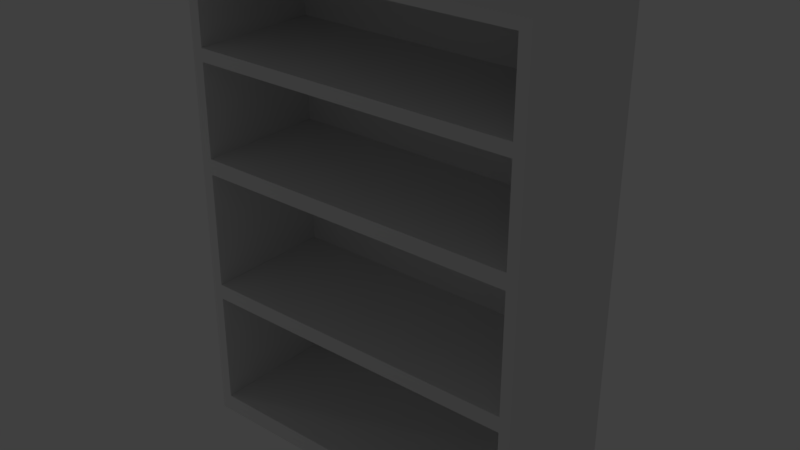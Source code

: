# Source: Kast.blend  (saved by Blender 2.78.0; exported with 4.5.12 LTS)
import bpy
from mathutils import Matrix  # noqa: F401  (used for matrix-valued properties, if any)

bpy.ops.wm.read_factory_settings(use_empty=True)
scene = bpy.context.scene
scene.name = 'Scene'

# ---- collections
col_collection_1 = bpy.data.collections.new('Collection 1'); scene.collection.children.link(col_collection_1)

# ---- materials (node trees are filled in below, after node groups)
mat_material_001 = bpy.data.materials.new('Material.001')
mat_material_001.alpha_threshold = 0.0
mat_material_001.use_transparent_shadow = False
mat_material_001.roughness = 0.5

# ---- material node trees

# ---- world
world_world = bpy.data.worlds.new('World'); scene.world = world_world
world_world.color = (0.05088, 0.05088, 0.05088)
world_world.use_sun_shadow = False
world_world.sun_shadow_jitter_overblur = 0.0
world_world.cycles.sampling_method = 'MANUAL'

# ---- lights
light_lamp = bpy.data.lights.new('Lamp', 'POINT')
light_lamp.transmission_factor = 0.0
light_lamp.cutoff_distance = 30.0
light_lamp.energy = 100.0
light_lamp.shadow_buffer_clip_start = 1.001
light_lamp.shadow_soft_size = 0.1
light_lamp.shadow_maximum_resolution = 0.006
light_lamp.use_absolute_resolution = True

# ---- meshes
me_cube = bpy.data.meshes.new('Cube')
me_cube.from_pydata([(1.0, 1.0, -1.0), (1.0, -1.0, -1.0), (-1.0, -1.0, -1.0), (-1.0, 1.0, -1.0), (1.0, 1.0, 1.0), (1.0, -1.0, 1.0), (-1.0, -1.0, 1.0), (-1.0, 1.0, 1.0), (-0.9366, 1.0, -1.0), (-0.9366, -1.0, -1.0), (-0.9366, 1.0, 1.0), (-0.9366, -1.0, 1.0), (0.9367, 1.0, -1.0), (0.9367, -1.0, -1.0), (0.9367, 1.0, 1.0), (0.9367, -1.0, 1.0), (1.0, 1.0, -0.9248), (1.0, -1.0, -0.9248), (-1.0, -1.0, -0.9248), (-1.0, 1.0, -0.9248), (-0.9366, 1.0, -0.9248), (-0.9366, -1.0, -0.9248), (0.9367, -1.0, -0.9248), (0.9367, 1.0, -0.9248), (1.0, 1.0, 0.9562), (1.0, -1.0, 0.9562), (-1.0, -1.0, 0.9562), (-1.0, 1.0, 0.9562), (-0.9366, 1.0, 0.9562), (0.9367, 1.0, 0.9562), (-0.9366, -1.0, 0.9562), (0.9367, -1.0, 0.9562), (-0.9366, -1.0, 0.6196), (0.9367, -1.0, 0.6196), (1.0, 1.0, 0.6196), (1.0, -1.0, 0.6196), (-1.0, -1.0, 0.6196), (-1.0, 1.0, 0.6196), (-0.9366, 1.0, 0.6196), (0.9367, 1.0, 0.6196), (-0.9366, -1.0, 0.5657), (0.9367, -1.0, 0.5657), (1.0, 1.0, 0.5657), (1.0, -1.0, 0.5657), (-1.0, -1.0, 0.5657), (-1.0, 1.0, 0.5657), (-0.9366, 1.0, 0.5657), (0.9367, 1.0, 0.5657), (-0.9366, -1.0, 0.1772), (0.9367, -1.0, 0.1772), (1.0, 1.0, 0.1772), (1.0, -1.0, 0.1772), (-1.0, -1.0, 0.1772), (-1.0, 1.0, 0.1772), (-0.9366, 1.0, 0.1772), (0.9367, 1.0, 0.1772), (-0.9366, -1.0, 0.1119), (0.9367, -1.0, 0.1119), (1.0, 1.0, 0.1119), (1.0, -1.0, 0.1119), (-1.0, -1.0, 0.1119), (-1.0, 1.0, 0.1119), (-0.9366, 1.0, 0.1119), (0.9367, 1.0, 0.1119), (-0.9366, -1.0, -0.3776), (0.9367, -1.0, -0.3776), (1.0, 1.0, -0.3776), (1.0, -1.0, -0.3776), (-1.0, -1.0, -0.3776), (-1.0, 1.0, -0.3776), (-0.9366, 1.0, -0.3776), (0.9367, 1.0, -0.3776), (-0.9366, -1.0, -0.4428), (0.9367, -1.0, -0.4428), (1.0, 1.0, -0.4428), (1.0, -1.0, -0.4428), (-1.0, -1.0, -0.4428), (-1.0, 1.0, -0.4428), (-0.9366, 1.0, -0.4428), (0.9367, 1.0, -0.4428), (-0.9366, -17.07, -1.0), (-1.0, -17.07, -1.0), (1.0, -17.07, 0.9562), (1.0, -17.07, 1.0), (-1.0, -17.07, 0.9562), (-1.0, -17.07, 1.0), (-0.9366, -17.07, 1.0), (0.9367, -17.07, -1.0), (0.9367, -17.07, 1.0), (-0.9366, -17.07, -0.9248), (1.0, -17.07, -1.0), (0.9367, -17.07, -0.9248), (1.0, -17.07, -0.9248), (-1.0, -17.07, -0.9248), (-0.9366, -17.07, -0.4428), (0.9367, -17.07, -0.4428), (1.0, -17.07, 0.6196), (-1.0, -17.07, 0.6196), (-0.9366, -17.07, 0.9562), (0.9367, -17.07, 0.9562), (-0.9366, -17.07, 0.6196), (0.9367, -17.07, 0.6196), (1.0, -17.07, 0.5657), (-1.0, -17.07, 0.5657), (-0.9366, -17.07, 0.5657), (0.9367, -17.07, 0.5657), (1.0, -17.07, 0.1772), (-1.0, -17.07, 0.1772), (-0.9366, -17.07, 0.1772), (0.9367, -17.07, 0.1772), (1.0, -17.07, 0.1119), (-1.0, -17.07, 0.1119), (-0.9366, -17.07, 0.1119), (0.9367, -17.07, 0.1119), (1.0, -17.07, -0.3776), (-1.0, -17.07, -0.3776), (-0.9366, -17.07, -0.3776), (0.9367, -17.07, -0.3776), (1.0, -17.07, -0.4428), (-1.0, -17.07, -0.4428)], [], [(8, 9, 2, 3), (10, 7, 6, 11), (24, 4, 5, 25), (1, 17, 92, 90), (26, 6, 7, 27), (20, 8, 3, 19), (23, 12, 8, 20), (15, 11, 86, 88), (14, 10, 11, 15), (12, 13, 9, 8), (0, 1, 13, 12), (4, 14, 15, 5), (72, 73, 95, 94), (16, 0, 12, 23), (74, 16, 23, 79), (59, 51, 106, 110), (65, 64, 116, 117), (79, 23, 20, 78), (78, 20, 19, 77), (2, 18, 19, 3), (9, 13, 87, 80), (0, 16, 17, 1), (10, 28, 27, 7), (14, 29, 28, 10), (4, 24, 29, 14), (44, 52, 107, 103), (33, 31, 30, 32), (36, 26, 27, 37), (41, 49, 109, 105), (34, 24, 25, 35), (42, 34, 35, 43), (51, 43, 102, 106), (44, 36, 37, 45), (48, 40, 104, 108), (22, 21, 89, 91), (28, 38, 37, 27), (29, 39, 38, 28), (24, 34, 39, 29), (36, 44, 103, 97), (49, 41, 40, 48), (52, 44, 45, 53), (11, 6, 85, 86), (50, 42, 43, 51), (38, 46, 45, 37), (39, 47, 46, 38), (34, 42, 47, 39), (58, 50, 51, 59), (76, 18, 93, 119), (60, 52, 53, 61), (56, 57, 113, 112), (5, 15, 88, 83), (46, 54, 53, 45), (47, 55, 54, 46), (42, 50, 55, 47), (43, 35, 96, 102), (65, 57, 56, 64), (68, 60, 61, 69), (49, 48, 108, 109), (66, 58, 59, 67), (54, 62, 61, 53), (55, 63, 62, 54), (50, 58, 63, 55), (74, 66, 67, 75), (17, 75, 118, 92), (76, 68, 69, 77), (13, 1, 90, 87), (31, 33, 101, 99), (62, 70, 69, 61), (63, 71, 70, 62), (58, 66, 71, 63), (68, 76, 119, 115), (22, 73, 72, 21), (18, 76, 77, 19), (73, 22, 91, 95), (16, 74, 75, 17), (70, 78, 77, 69), (71, 79, 78, 70), (66, 74, 79, 71), (98, 86, 85, 84), (99, 88, 86, 98), (82, 83, 88, 99), (90, 92, 91, 87), (87, 91, 89, 80), (80, 89, 93, 81), (96, 82, 99, 101), (100, 98, 84, 97), (104, 100, 97, 103), (105, 101, 100, 104), (102, 96, 101, 105), (106, 102, 105, 109), (108, 104, 103, 107), (112, 108, 107, 111), (113, 109, 108, 112), (110, 106, 109, 113), (114, 110, 113, 117), (116, 112, 111, 115), (94, 116, 115, 119), (95, 117, 116, 94), (118, 114, 117, 95), (92, 118, 95, 91), (89, 94, 119, 93), (52, 60, 111, 107), (30, 31, 99, 98), (2, 9, 80, 81), (18, 2, 81, 93), (64, 56, 112, 116), (67, 59, 110, 114), (33, 32, 100, 101), (25, 5, 83, 82), (57, 65, 117, 113), (40, 41, 105, 104), (60, 68, 115, 111), (35, 25, 82, 96), (26, 36, 97, 84), (6, 26, 84, 85), (21, 72, 94, 89), (75, 67, 114, 118), (32, 30, 98, 100)])
_uv = me_cube.uv_layers.new(name='UVMap')
_uv.uv.foreach_set('vector', [0.0, 0.0, 1.0, 0.0, 1.0, 1.0, 0.0, 1.0, 0.0, 0.0, 1.0, 0.0, 1.0, 1.0, 0.0, 1.0, 0.0, 0.0, 1.0, 0.0, 1.0, 1.0, 0.0, 1.0, 0.0, 0.0, 1.0, 0.0, 1.0, 1.0, 0.0, 1.0, 0.0, 0.0, 1.0, 0.0, 1.0, 1.0, 0.0, 1.0, 0.0, 0.0, 1.0, 0.0, 1.0, 1.0, 0.0, 1.0, 0.0, 0.0, 1.0, 0.0, 1.0, 1.0, 0.0, 1.0, 0.0, 0.0, 1.0, 0.0, 1.0, 1.0, 0.0, 1.0, 0.0, 0.0, 1.0, 0.0, 1.0, 1.0, 0.0, 1.0, 0.0, 0.0, 1.0, 0.0, 1.0, 1.0, 0.0, 1.0, 0.0, 0.0, 1.0, 0.0, 1.0, 1.0, 0.0, 1.0, 0.0, 0.0, 1.0, 0.0, 1.0, 1.0, 0.0, 1.0, 0.0, 0.0, 1.0, 0.0, 1.0, 1.0, 0.0, 1.0, 0.0, 0.0, 1.0, 0.0, 1.0, 1.0, 0.0, 1.0, 0.0, 0.0, 1.0, 0.0, 1.0, 1.0, 0.0, 1.0, 0.0, 0.0, 1.0, 0.0, 1.0, 1.0, 0.0, 1.0, 0.0, 0.0, 1.0, 0.0, 1.0, 1.0, 0.0, 1.0, 0.0, 0.0, 1.0, 0.0, 1.0, 1.0, 0.0, 1.0, 0.0, 0.0, 1.0, 0.0, 1.0, 1.0, 0.0, 1.0, 0.0, 0.0, 1.0, 0.0, 1.0, 1.0, 0.0, 1.0, 0.0, 0.0, 1.0, 0.0, 1.0, 1.0, 0.0, 1.0, 0.0, 0.0, 1.0, 0.0, 1.0, 1.0, 0.0, 1.0, 0.0, 0.0, 1.0, 0.0, 1.0, 1.0, 0.0, 1.0, 0.0, 0.0, 1.0, 0.0, 1.0, 1.0, 0.0, 1.0, 0.0, 0.0, 1.0, 0.0, 1.0, 1.0, 0.0, 1.0, 0.0, 0.0, 1.0, 0.0, 1.0, 1.0, 0.0, 1.0, 0.0, 0.0, 1.0, 0.0, 1.0, 1.0, 0.0, 1.0, 0.0, 0.0, 1.0, 0.0, 1.0, 1.0, 0.0, 1.0, 0.0, 0.0, 1.0, 0.0, 1.0, 1.0, 0.0, 1.0, 0.0, 0.0, 1.0, 0.0, 1.0, 1.0, 0.0, 1.0, 0.0, 0.0, 1.0, 0.0, 1.0, 1.0, 0.0, 1.0, 0.0, 0.0, 1.0, 0.0, 1.0, 1.0, 0.0, 1.0, 0.0, 0.0, 1.0, 0.0, 1.0, 1.0, 0.0, 1.0, 0.0, 0.0, 1.0, 0.0, 1.0, 1.0, 0.0, 1.0, 0.0, 0.0, 1.0, 0.0, 1.0, 1.0, 0.0, 1.0, 0.0, 0.0, 1.0, 0.0, 1.0, 1.0, 0.0, 1.0, 0.0, 0.0, 1.0, 0.0, 1.0, 1.0, 0.0, 1.0, 0.0, 0.0, 1.0, 0.0, 1.0, 1.0, 0.0, 1.0, 0.0, 0.0, 1.0, 0.0, 1.0, 1.0, 0.0, 1.0, 0.0, 0.0, 1.0, 0.0, 1.0, 1.0, 0.0, 1.0, 0.0, 0.0, 1.0, 0.0, 1.0, 1.0, 0.0, 1.0, 0.0, 0.0, 1.0, 0.0, 1.0, 1.0, 0.0, 1.0, 0.0, 0.0, 1.0, 0.0, 1.0, 1.0, 0.0, 1.0, 0.0, 0.0, 1.0, 0.0, 1.0, 1.0, 0.0, 1.0, 0.0, 0.0, 1.0, 0.0, 1.0, 1.0, 0.0, 1.0, 0.0, 0.0, 1.0, 0.0, 1.0, 1.0, 0.0, 1.0, 0.0, 0.0, 1.0, 0.0, 1.0, 1.0, 0.0, 1.0, 0.0, 0.0, 1.0, 0.0, 1.0, 1.0, 0.0, 1.0, 0.0, 0.0, 1.0, 0.0, 1.0, 1.0, 0.0, 1.0, 0.0, 0.0, 1.0, 0.0, 1.0, 1.0, 0.0, 1.0, 0.0, 0.0, 1.0, 0.0, 1.0, 1.0, 0.0, 1.0, 0.0, 0.0, 1.0, 0.0, 1.0, 1.0, 0.0, 1.0, 0.0, 0.0, 1.0, 0.0, 1.0, 1.0, 0.0, 1.0, 0.0, 0.0, 1.0, 0.0, 1.0, 1.0, 0.0, 1.0, 0.0, 0.0, 1.0, 0.0, 1.0, 1.0, 0.0, 1.0, 0.0, 0.0, 1.0, 0.0, 1.0, 1.0, 0.0, 1.0, 0.0, 0.0, 1.0, 0.0, 1.0, 1.0, 0.0, 1.0, 0.0, 0.0, 1.0, 0.0, 1.0, 1.0, 0.0, 1.0, 0.0, 0.0, 1.0, 0.0, 1.0, 1.0, 0.0, 1.0, 0.0, 0.0, 1.0, 0.0, 1.0, 1.0, 0.0, 1.0, 0.0, 0.0, 1.0, 0.0, 1.0, 1.0, 0.0, 1.0, 0.0, 0.0, 1.0, 0.0, 1.0, 1.0, 0.0, 1.0, 0.0, 0.0, 1.0, 0.0, 1.0, 1.0, 0.0, 1.0, 0.0, 0.0, 1.0, 0.0, 1.0, 1.0, 0.0, 1.0, 0.0, 0.0, 1.0, 0.0, 1.0, 1.0, 0.0, 1.0, 0.0, 0.0, 1.0, 0.0, 1.0, 1.0, 0.0, 1.0, 0.0, 0.0, 1.0, 0.0, 1.0, 1.0, 0.0, 1.0, 0.0, 0.0, 1.0, 0.0, 1.0, 1.0, 0.0, 1.0, 0.0, 0.0, 1.0, 0.0, 1.0, 1.0, 0.0, 1.0, 0.0, 0.0, 1.0, 0.0, 1.0, 1.0, 0.0, 1.0, 0.0, 0.0, 1.0, 0.0, 1.0, 1.0, 0.0, 1.0, 0.0, 0.0, 1.0, 0.0, 1.0, 1.0, 0.0, 1.0, 0.0, 0.0, 1.0, 0.0, 1.0, 1.0, 0.0, 1.0, 0.0, 0.0, 1.0, 0.0, 1.0, 1.0, 0.0, 1.0, 0.0, 0.0, 1.0, 0.0, 1.0, 1.0, 0.0, 1.0, 0.0, 0.0, 1.0, 0.0, 1.0, 1.0, 0.0, 1.0, 0.0, 0.0, 1.0, 0.0, 1.0, 1.0, 0.0, 1.0, 0.0, 0.0, 1.0, 0.0, 1.0, 1.0, 0.0, 1.0, 0.0, 0.0, 1.0, 0.0, 1.0, 1.0, 0.0, 1.0, 0.0, 0.0, 1.0, 0.0, 1.0, 1.0, 0.0, 1.0, 0.0, 0.0, 1.0, 0.0, 1.0, 1.0, 0.0, 1.0, 0.0, 0.0, 1.0, 0.0, 1.0, 1.0, 0.0, 1.0, 0.0, 0.0, 1.0, 0.0, 1.0, 1.0, 0.0, 1.0, 0.0, 0.0, 1.0, 0.0, 1.0, 1.0, 0.0, 1.0, 0.0, 0.0, 1.0, 0.0, 1.0, 1.0, 0.0, 1.0, 0.0, 0.0, 1.0, 0.0, 1.0, 1.0, 0.0, 1.0, 0.0, 0.0, 1.0, 0.0, 1.0, 1.0, 0.0, 1.0, 0.0, 0.0, 1.0, 0.0, 1.0, 1.0, 0.0, 1.0, 0.0, 0.0, 1.0, 0.0, 1.0, 1.0, 0.0, 1.0, 0.0, 0.0, 1.0, 0.0, 1.0, 1.0, 0.0, 1.0, 0.0, 0.0, 1.0, 0.0, 1.0, 1.0, 0.0, 1.0, 0.0, 0.0, 1.0, 0.0, 1.0, 1.0, 0.0, 1.0, 0.0, 0.0, 1.0, 0.0, 1.0, 1.0, 0.0, 1.0, 0.0, 0.0, 1.0, 0.0, 1.0, 1.0, 0.0, 1.0, 0.0, 0.0, 1.0, 0.0, 1.0, 1.0, 0.0, 1.0, 0.0, 0.0, 1.0, 0.0, 1.0, 1.0, 0.0, 1.0, 0.0, 0.0, 1.0, 0.0, 1.0, 1.0, 0.0, 1.0, 0.0, 0.0, 1.0, 0.0, 1.0, 1.0, 0.0, 1.0, 0.0, 0.0, 1.0, 0.0, 1.0, 1.0, 0.0, 1.0, 0.0, 0.0, 1.0, 0.0, 1.0, 1.0, 0.0, 1.0, 0.0, 0.0, 1.0, 0.0, 1.0, 1.0, 0.0, 1.0, 0.0, 0.0, 1.0, 0.0, 1.0, 1.0, 0.0, 1.0, 0.0, 0.0, 1.0, 0.0, 1.0, 1.0, 0.0, 1.0, 0.0, 0.0, 1.0, 0.0, 1.0, 1.0, 0.0, 1.0, 0.0, 0.0, 1.0, 0.0, 1.0, 1.0, 0.0, 1.0, 0.0, 0.0, 1.0, 0.0, 1.0, 1.0, 0.0, 1.0, 0.0, 0.0, 1.0, 0.0, 1.0, 1.0, 0.0, 1.0, 0.0, 0.0, 1.0, 0.0, 1.0, 1.0, 0.0, 1.0, 0.0, 0.0, 1.0, 0.0, 1.0, 1.0, 0.0, 1.0, 0.0, 0.0, 1.0, 0.0, 1.0, 1.0, 0.0, 1.0, 0.0, 0.0, 1.0, 0.0, 1.0, 1.0, 0.0, 1.0, 0.0, 0.0, 1.0, 0.0, 1.0, 1.0, 0.0, 1.0, 0.0, 0.0, 1.0, 0.0, 1.0, 1.0, 0.0, 1.0, 0.0, 0.0, 1.0, 0.0, 1.0, 1.0, 0.0, 1.0, 0.0, 0.0, 1.0, 0.0, 1.0, 1.0, 0.0, 1.0, 0.0, 0.0, 1.0, 0.0, 1.0, 1.0, 0.0, 1.0, 0.0, 0.0, 1.0, 0.0, 1.0, 1.0, 0.0, 1.0, 0.0, 0.0, 1.0, 0.0, 1.0, 1.0, 0.0, 1.0])
me_cube.materials.append(mat_material_001)
me_cube.use_remesh_preserve_volume = False
me_cube.use_remesh_preserve_attributes = False
me_cube.use_mirror_vertex_groups = False
me_cube.update()

# ---- objects
ob_cube = bpy.data.objects.new('Cube', me_cube)
ob_lamp = bpy.data.objects.new('Lamp', light_lamp)

# ---- transforms, parenting, visibility, modifiers, constraints
ob_cube.location = (0.4001, -2.049, 4.914)
ob_cube.scale = (3.506, 0.1615, 4.781)
ob_cube.lock_rotations_4d = False
ob_cube.empty_display_type = 'ARROWS'
ob_cube.lineart.crease_threshold = 0.0
ob_lamp.location = (-13.45, -9.185, 2.32)
ob_lamp.rotation_euler = (0.6503, 0.05522, 1.866)
ob_lamp.lock_rotations_4d = False
ob_lamp.empty_display_type = 'ARROWS'
ob_lamp.color = (0.0, 0.0, 0.0, 0.0)
ob_lamp.lineart.crease_threshold = 0.0

# ---- collection membership
col_collection_1.objects.link(ob_cube)
col_collection_1.objects.link(ob_lamp)

# ---- scene / render settings (as saved in the file)
scene.frame_start = 1; scene.frame_end = 250; scene.frame_set(4)
scene.render.engine = 'BLENDER_EEVEE_NEXT'
scene.render.resolution_percentage = 50
scene.render.dither_intensity = 0.0
scene.cycles.use_denoising = False
scene.cycles.samples = 128
scene.cycles.sampling_pattern = 'TABULATED_SOBOL'
scene.cycles.light_sampling_threshold = 0.0
scene.cycles.use_adaptive_sampling = False
scene.cycles.use_light_tree = False
scene.cycles.blur_glossy = 0.0
scene.cycles.sample_clamp_indirect = 0.0
scene.view_settings.view_transform = 'Standard'
bpy.context.view_layer.update()

# ---- added for rendering (the .blend has no active camera): camera
cam_auto = bpy.data.cameras.new('AutoCamera')
cam_auto.lens = 50.0
cam_auto.sensor_width = 36.0
cam_auto.clip_end = 1000.0
ob_auto_camera = bpy.data.objects.new('AutoCamera', cam_auto)
scene.collection.objects.link(ob_auto_camera)
ob_auto_camera.location = (11.6986, -16.9053, 13.9526)
ob_auto_camera.rotation_euler = (1.09748, -7.21219e-08, 0.694738)
scene.camera = ob_auto_camera
bpy.context.view_layer.update()
